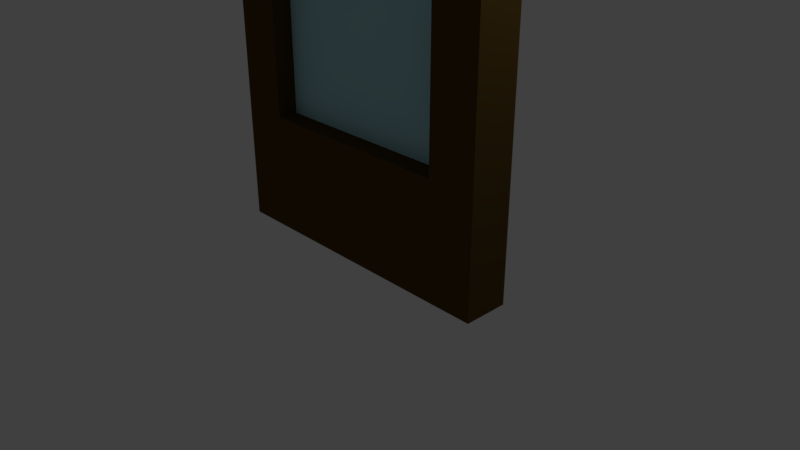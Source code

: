 # Source: exit_door_room209.blend  (saved by Blender 2.78.0; exported with 4.5.12 LTS)
import bpy
from mathutils import Matrix  # noqa: F401  (used for matrix-valued properties, if any)

bpy.ops.wm.read_factory_settings(use_empty=True)
scene = bpy.context.scene
scene.name = 'Scene'

# ---- collections
col_collection_1 = bpy.data.collections.new('Collection 1'); scene.collection.children.link(col_collection_1)

# ---- materials (node trees are filled in below, after node groups)
mat_door209_metal_brighter = bpy.data.materials.new('door209_metal_brighter')
mat_door209_metal_brighter.alpha_threshold = 0.0
mat_door209_metal_brighter.use_transparent_shadow = False
mat_door209_metal_brighter.diffuse_color = (0.4969, 0.4969, 0.4969, 1.0)
mat_door209_metal_brighter.roughness = 0.5
mat_door209_metal_darker = bpy.data.materials.new('door209_metal_darker')
mat_door209_metal_darker.alpha_threshold = 0.0
mat_door209_metal_darker.use_transparent_shadow = False
mat_door209_metal_darker.diffuse_color = (0.2529, 0.2529, 0.2529, 1.0)
mat_door209_metal_darker.roughness = 0.5
mat_material = bpy.data.materials.new('Material')
mat_material.alpha_threshold = 0.0
mat_material.use_transparent_shadow = False
mat_material.roughness = 0.5
mat_material.specular_intensity = 0.1497
mat_material.line_color = (0.0, 0.0, 0.0, 1.0)
mat_door209_glass = bpy.data.materials.new('door209_glass')
mat_door209_glass.alpha_threshold = 0.0
mat_door209_glass.use_transparent_shadow = False
mat_door209_glass.diffuse_color = (0.428, 0.7323, 0.8, 1.0)
mat_door209_glass.roughness = 0.5
mat_door209_brown = bpy.data.materials.new('door209_brown')
mat_door209_brown.alpha_threshold = 0.0
mat_door209_brown.use_transparent_shadow = False
mat_door209_brown.diffuse_color = (0.09084, 0.05309, 0.01307, 1.0)
mat_door209_brown.roughness = 0.5

# ---- material node trees

# ---- world
world_world = bpy.data.worlds.new('World'); scene.world = world_world
world_world.color = (0.05088, 0.05088, 0.05088)
world_world.use_sun_shadow = False
world_world.sun_shadow_jitter_overblur = 0.0
world_world.cycles.sampling_method = 'MANUAL'

# ---- cameras
cam_camera = bpy.data.cameras.new('Camera')
cam_camera.clip_end = 100.0
cam_camera.lens = 35.0
cam_camera.sensor_width = 32.0
cam_camera.sensor_height = 18.0
cam_camera.ortho_scale = 7.314
cam_camera.dof.focus_distance = 0.0
cam_camera.dof.aperture_fstop = 128.0

# ---- lights
light_lamp = bpy.data.lights.new('Lamp', 'POINT')
light_lamp.transmission_factor = 0.0
light_lamp.cutoff_distance = 30.0
light_lamp.energy = 100.0
light_lamp.shadow_buffer_clip_start = 1.001
light_lamp.shadow_soft_size = 0.1
light_lamp.shadow_maximum_resolution = 0.006
light_lamp.use_absolute_resolution = True

# ---- meshes
me_cube_001 = bpy.data.meshes.new('Cube.001')
me_cube_001.from_pydata([(-1.0, -1.0, -1.0), (-1.0, -1.0, 1.0), (-1.0, 1.0, -1.0), (-1.0, 1.0, 1.0), (1.0, -1.0, -1.0), (1.0, -1.0, 1.0), (1.0, 1.0, -1.0), (1.0, 1.0, 1.0), (-1.0, -1.0, -0.3333), (-1.0, -1.0, 0.3333), (1.0, -1.0, 0.3333), (1.0, -1.0, -0.3333), (-0.4326, -1.0, -1.0), (0.007797, -1.0, -1.0), (0.007797, -1.0, 1.0), (-0.4326, -1.0, 1.0), (0.007797, -1.0, -0.3333), (-0.4326, -1.0, -0.3333), (0.007797, -1.0, 0.3333), (-0.4326, -1.0, 0.3333), (0.007797, -2.421, -0.3333), (-0.4326, -2.421, -0.3333), (0.007797, -2.421, 0.3333), (-0.4326, -2.421, 0.3333)], [], [(0, 8, 9, 1, 3, 2), (2, 3, 7, 6), (6, 7, 5, 10, 11, 4), (19, 15, 1, 9), (2, 6, 4, 13, 12, 0), (7, 3, 1, 15, 14, 5), (12, 17, 8, 0), (17, 19, 9, 8), (4, 11, 16, 13), (13, 16, 17, 12), (11, 10, 18, 16), (18, 19, 23, 22), (10, 5, 14, 18), (18, 14, 15, 19), (20, 22, 23, 21), (16, 18, 22, 20), (17, 16, 20, 21), (19, 17, 21, 23)])
me_cube_001.materials.append(mat_door209_metal_brighter)
me_cube_001.use_remesh_preserve_volume = False
me_cube_001.use_remesh_preserve_attributes = False
me_cube_001.use_mirror_vertex_groups = False
me_cube_001.update()
me_cylinder_002 = bpy.data.meshes.new('Cylinder.002')
me_cylinder_002.from_pydata([(0.0, 1.0, -1.0), (0.0, 1.0, 1.0), (0.08964, 0.996, -1.0), (0.08964, 0.996, 1.0), (0.1786, 0.9839, -1.0), (0.1786, 0.9839, 1.0), (0.266, 0.964, -1.0), (0.266, 0.964, 1.0), (0.3514, 0.9362, -1.0), (0.3514, 0.9362, 1.0), (0.4339, 0.901, -1.0), (0.4339, 0.901, 1.0), (0.5129, 0.8584, -1.0), (0.5129, 0.8584, 1.0), (0.5878, 0.809, -1.0), (0.5878, 0.809, 1.0), (0.6579, 0.7531, -1.0), (0.6579, 0.7531, 1.0), (0.7228, 0.6911, -1.0), (0.7228, 0.6911, 1.0), (0.7818, 0.6235, -1.0), (0.7818, 0.6235, 1.0), (0.8346, 0.5509, -1.0), (0.8346, 0.5509, 1.0), (0.8806, 0.4739, -1.0), (0.8806, 0.4739, 1.0), (0.9195, 0.393, -1.0), (0.9195, 0.393, 1.0), (0.9511, 0.309, -1.0), (0.9511, 0.309, 1.0), (0.9749, 0.2225, -1.0), (0.9749, 0.2225, 1.0), (0.9909, 0.1342, -1.0), (0.9909, 0.1342, 1.0), (0.999, 0.04486, -1.0), (0.999, 0.04486, 1.0), (0.999, 0.03074, -1.0), (0.999, 0.03074, 1.0), (-0.999, 0.03074, -1.0), (-0.999, 0.03074, 1.0), (-0.999, 0.04487, -1.0), (-0.999, 0.04487, 1.0), (-0.9909, 0.1342, -1.0), (-0.9909, 0.1342, 1.0), (-0.9749, 0.2225, -1.0), (-0.9749, 0.2225, 1.0), (-0.9511, 0.309, -1.0), (-0.9511, 0.309, 1.0), (-0.9195, 0.393, -1.0), (-0.9195, 0.393, 1.0), (-0.8806, 0.4739, -1.0), (-0.8806, 0.4739, 1.0), (-0.8346, 0.5509, -1.0), (-0.8346, 0.5509, 1.0), (-0.7818, 0.6235, -1.0), (-0.7818, 0.6235, 1.0), (-0.7228, 0.6911, -1.0), (-0.7228, 0.6911, 1.0), (-0.6579, 0.7531, -1.0), (-0.6579, 0.7531, 1.0), (-0.5878, 0.809, -1.0), (-0.5878, 0.809, 1.0), (-0.5129, 0.8584, -1.0), (-0.5129, 0.8584, 1.0), (-0.4339, 0.901, -1.0), (-0.4339, 0.901, 1.0), (-0.3514, 0.9362, -1.0), (-0.3514, 0.9362, 1.0), (-0.266, 0.964, -1.0), (-0.266, 0.964, 1.0), (-0.1786, 0.9839, -1.0), (-0.1786, 0.9839, 1.0), (-0.08964, 0.996, -1.0), (-0.08964, 0.996, 1.0)], [], [(0, 1, 3, 2), (2, 3, 5, 4), (4, 5, 7, 6), (6, 7, 9, 8), (8, 9, 11, 10), (10, 11, 13, 12), (12, 13, 15, 14), (14, 15, 17, 16), (16, 17, 19, 18), (18, 19, 21, 20), (20, 21, 23, 22), (22, 23, 25, 24), (24, 25, 27, 26), (26, 27, 29, 28), (28, 29, 31, 30), (30, 31, 33, 32), (32, 33, 35, 34), (40, 41, 43, 42), (42, 43, 45, 44), (44, 45, 47, 46), (46, 47, 49, 48), (48, 49, 51, 50), (50, 51, 53, 52), (52, 53, 55, 54), (54, 55, 57, 56), (56, 57, 59, 58), (58, 59, 61, 60), (60, 61, 63, 62), (62, 63, 65, 64), (64, 65, 67, 66), (66, 67, 69, 68), (68, 69, 71, 70), (3, 1, 73, 71, 69, 67, 65, 63, 61, 59, 57, 55, 53, 51, 49, 47, 45, 43, 41, 39, 37, 35, 33, 31, 29, 27, 25, 23, 21, 19, 17, 15, 13, 11, 9, 7, 5), (70, 71, 73, 72), (72, 73, 1, 0), (0, 2, 4, 6, 8, 10, 12, 14, 16, 18, 20, 22, 24, 26, 28, 30, 32, 34, 36, 38, 40, 42, 44, 46, 48, 50, 52, 54, 56, 58, 60, 62, 64, 66, 68, 70, 72), (34, 35, 37, 39, 41, 40, 38, 36)])
me_cylinder_002.materials.append(mat_door209_metal_darker)
me_cylinder_002.use_remesh_preserve_volume = False
me_cylinder_002.use_remesh_preserve_attributes = False
me_cylinder_002.use_mirror_vertex_groups = False
me_cylinder_002.update()
me_cube = bpy.data.meshes.new('Cube')
me_cube.from_pydata([(1.0, 1.0, -1.0), (1.0, -1.0, -1.0), (-1.0, -1.0, -1.0), (-1.0, 1.0, -1.0), (1.0, 1.0, 1.0), (1.0, -1.0, 1.0), (-1.0, -1.0, 1.0), (-1.0, 1.0, 1.0), (1.0, 1.0, -0.5663), (1.0, 1.0, 0.8278), (1.0, -1.0, -0.5663), (1.0, -1.0, 0.8278), (-1.0, -1.0, -0.5664), (-1.0, -1.0, 0.8313), (-1.0, 1.0, -0.5664), (-1.0, 1.0, 0.8313), (0.6621, 1.0, 1.0), (-0.687, 1.0, 1.0), (0.6621, -1.0, 1.0), (-0.687, -1.0, 1.0), (0.6746, 1.0, 0.831), (-0.6819, 1.0, 0.831), (0.6746, 1.0, -0.5667), (-0.6819, 1.0, -0.5667), (0.6746, -1.0, -0.5667), (-0.6819, -1.0, -0.5667), (0.6746, -1.0, 0.831), (-0.6819, -1.0, 0.831), (0.6746, -0.03665, 0.831), (-0.6819, -0.03665, 0.831), (0.6746, -0.03665, -0.5667), (-0.6819, -0.03665, -0.5667), (0.6746, -0.09196, -0.5667), (-0.6819, -0.09196, -0.5667), (0.6746, -0.09196, 0.831), (-0.6819, -0.09196, 0.831), (-1.0, 1.0, -0.1005), (-1.0, 1.0, 0.3654), (-0.6819, 1.0, -0.1008), (-0.6819, 1.0, 0.3651), (-0.7182, 1.0, 0.3652), (-0.9636, 1.0, 0.3653), (-0.7182, 1.0, -0.1007), (-0.9636, 1.0, -0.1006), (1.0, 1.0, -0.8231), (-1.0, 1.0, -0.8232)], [], [(20, 22, 30, 28), (27, 19, 6, 13), (17, 21, 15, 7), (4, 9, 20, 16), (16, 20, 21, 17), (9, 8, 22, 20), (21, 20, 28, 29), (5, 11, 10, 1, 0, 44, 8, 9, 4), (25, 27, 13, 12), (14, 36, 43, 42, 38, 23), (10, 11, 26, 24), (27, 25, 33, 35), (11, 5, 18, 26), (26, 18, 19, 27), (6, 19, 18, 5, 4, 16, 17, 7), (2, 3, 0, 1), (24, 26, 34, 32), (32, 34, 35, 33), (26, 27, 35, 34), (25, 24, 32, 33), (22, 23, 31, 30), (28, 30, 31, 29), (23, 38, 39, 21, 29, 31), (7, 15, 37, 36, 14, 45, 3, 2, 12, 13, 6), (41, 43, 36, 37), (39, 38, 42, 40), (40, 42, 43, 41), (41, 37, 15, 21, 39, 40), (3, 45, 44, 0), (44, 45, 14, 23, 22, 8), (25, 12, 2, 1, 10, 24)])
me_cube.polygons.foreach_set('material_index', [2, 2, 2, 2, 2, 2, 2, 2, 2, 2, 2, 2, 2, 2, 2, 0, 2, 1, 2, 2, 2, 1, 2, 2, 2, 2, 3, 2, 3, 2, 2])
me_cube.materials.append(mat_material)
me_cube.materials.append(mat_door209_glass)
me_cube.materials.append(mat_door209_brown)
me_cube.materials.append(mat_door209_metal_darker)
me_cube.use_remesh_preserve_volume = False
me_cube.use_remesh_preserve_attributes = False
me_cube.use_mirror_vertex_groups = False
me_cube.update()

# ---- objects
ob_cube_001 = bpy.data.objects.new('Cube.001', me_cube_001)
ob_cylinder_001 = bpy.data.objects.new('Cylinder.001', me_cylinder_002)
ob_cube = bpy.data.objects.new('Cube', me_cube)
ob_lamp = bpy.data.objects.new('Lamp', light_lamp)
ob_camera = bpy.data.objects.new('Camera', cam_camera)

# ---- transforms, parenting, visibility, modifiers, constraints
ob_cube_001.location = (-1.72, 0.7817, 3.793)
ob_cube_001.rotation_euler = (-0.7854, 0.0, 0.0)
ob_cube_001.scale = (0.15, 0.2, 0.015)
ob_cube_001.lineart.crease_threshold = 0.0
ob_cylinder_001.location = (-1.676, -0.2824, 4.089)
ob_cylinder_001.rotation_euler = (0.0, 1.571, 0.0)
ob_cylinder_001.scale = (0.8, 0.8, 0.22)
ob_cylinder_001.lineart.crease_threshold = 0.0
ob_cube.location = (0.0, 0.0, 3.606)
ob_cube.scale = (2.0, 0.3, 3.6)
ob_cube.lock_rotations_4d = False
ob_cube.empty_display_type = 'ARROWS'
ob_cube.lineart.crease_threshold = 0.0
ob_lamp.location = (4.076, 1.005, 5.904)
ob_lamp.rotation_euler = (0.6503, 0.05522, 1.866)
ob_lamp.lock_rotations_4d = False
ob_lamp.empty_display_type = 'ARROWS'
ob_lamp.color = (0.0, 0.0, 0.0, 0.0)
ob_lamp.lineart.crease_threshold = 0.0
ob_camera.location = (7.481, -6.508, 5.344)
ob_camera.rotation_euler = (1.109, 0.0, 0.8149)
ob_camera.lock_rotations_4d = False
ob_camera.empty_display_type = 'ARROWS'
ob_camera.color = (0.0, 0.0, 0.0, 0.0)
ob_camera.display_type = 'WIRE'
ob_camera.lineart.crease_threshold = 0.0

# ---- collection membership
col_collection_1.objects.link(ob_cube_001)
col_collection_1.objects.link(ob_cylinder_001)
col_collection_1.objects.link(ob_cube)
col_collection_1.objects.link(ob_lamp)
col_collection_1.objects.link(ob_camera)

# ---- scene / render settings (as saved in the file)
scene.camera = ob_camera
scene.frame_start = 1; scene.frame_end = 250; scene.frame_set(0)
scene.render.engine = 'BLENDER_EEVEE_NEXT'
scene.render.resolution_percentage = 50
scene.render.dither_intensity = 0.0
scene.cycles.use_denoising = False
scene.cycles.samples = 128
scene.cycles.sampling_pattern = 'TABULATED_SOBOL'
scene.cycles.light_sampling_threshold = 0.0
scene.cycles.use_adaptive_sampling = False
scene.cycles.use_light_tree = False
scene.cycles.blur_glossy = 0.0
scene.cycles.sample_clamp_indirect = 0.0
scene.view_settings.view_transform = 'Standard'
scene.unit_settings.scale_length = 0.3048
bpy.context.view_layer.update()
